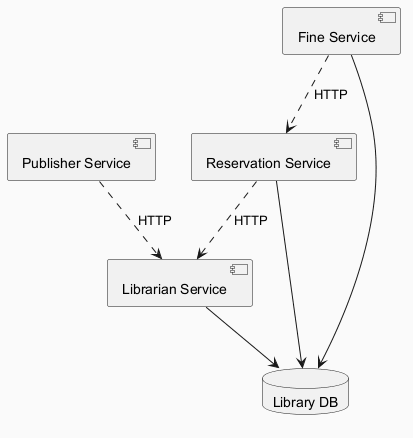

The diagram above was rendered by PlantUML. Its source (embedded in the PNG):
@startuml
skinparam backgroundColor #FAFAFA
skinparam classBackgroundColor #FFF3E0
skinparam classBorderColor #E65100
component "Publisher Service" as C_PublisherService
component "Reservation Service" as C_ReservationService
component "Fine Service" as C_FineService
component "Librarian Service" as C_LibrarianService
database "Library DB" as DB_library
C_ReservationService --> DB_library
C_FineService --> DB_library
C_LibrarianService --> DB_library
C_ReservationService ..> C_LibrarianService : HTTP
C_FineService ..> C_ReservationService : HTTP
C_PublisherService ..> C_LibrarianService : HTTP
@enduml